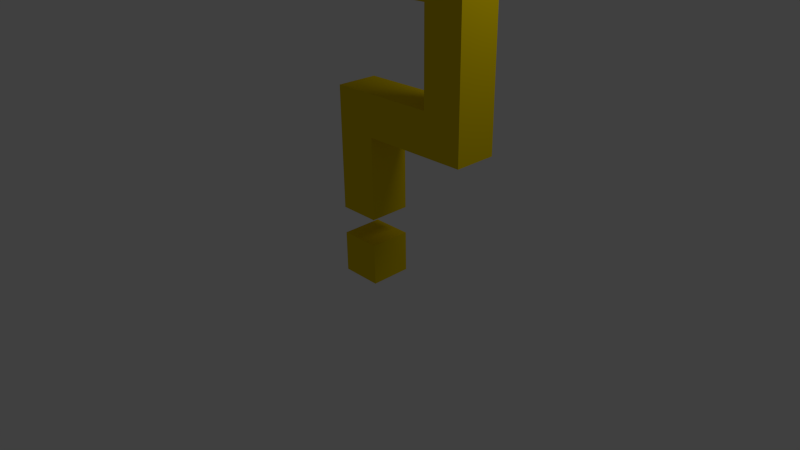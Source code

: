 # Source: MANDATORY.blend  (saved by Blender 2.59.0; exported with 4.5.12 LTS)
import bpy
from mathutils import Matrix  # noqa: F401  (used for matrix-valued properties, if any)

bpy.ops.wm.read_factory_settings(use_empty=True)
scene = bpy.context.scene
scene.name = 'Scene'

# ---- collections
col_collection_1 = bpy.data.collections.new('Collection 1'); scene.collection.children.link(col_collection_1)

# ---- materials (node trees are filled in below, after node groups)
mat_wtf = bpy.data.materials.new('WTF')
mat_wtf.alpha_threshold = 0.0
mat_wtf.use_transparent_shadow = False
mat_wtf.diffuse_color = (0.8, 0.5866, 0.0, 1.0)
mat_wtf.roughness = 0.5
mat_wtf.line_color = (0.0, 0.0, 0.0, 1.0)

# ---- material node trees

# ---- world
world_world = bpy.data.worlds.new('World'); scene.world = world_world
world_world.color = (0.05088, 0.05088, 0.05088)
world_world.use_sun_shadow = False
world_world.sun_shadow_jitter_overblur = 0.0
world_world.cycles.sampling_method = 'MANUAL'
world_world.cycles.sample_map_resolution = 256

# ---- cameras
cam_camera = bpy.data.cameras.new('Camera')
cam_camera.clip_end = 100.0
cam_camera.lens = 35.0
cam_camera.ortho_scale = 7.314
cam_camera.dof.focus_distance = 0.0
cam_camera.dof.aperture_fstop = 128.0

# ---- lights
light_lamp = bpy.data.lights.new('Lamp', 'POINT')
light_lamp.transmission_factor = 0.0
light_lamp.cutoff_distance = 30.0
light_lamp.energy = 100.0
light_lamp.shadow_buffer_clip_start = 1.001
light_lamp.shadow_soft_size = 1.0
light_lamp.shadow_maximum_resolution = 0.006
light_lamp.use_absolute_resolution = True
light_lamp.cycles.use_multiple_importance_sampling = False

# ---- meshes
me_cube = bpy.data.meshes.new('Cube')
me_cube.from_pydata([(0.3, 0.3, -0.3), (0.3, -0.3, -0.3), (-0.3, -0.3, -0.3), (-0.3, 0.3, -0.3), (0.3, 0.3, 0.3), (0.3, -0.3, 0.3), (-0.3, -0.3, 0.3), (-0.3, 0.3, 0.3), (-0.3, 0.3, 1.885), (-0.3, -0.3, 1.885), (0.3, -0.3, 1.885), (0.3, 0.3, 1.885), (-0.3, 0.3, 0.7), (-0.3, -0.3, 0.7), (0.3, -0.3, 0.7), (0.3, 0.3, 0.7), (0.3, 0.3, 2.467), (0.3, -0.3, 2.467), (-0.3, -0.3, 2.467), (-0.3, 0.3, 2.467), (1.26, -0.3, 2.467), (1.26, 0.3, 2.467), (1.26, 0.3, 1.885), (1.26, -0.3, 1.885), (1.824, -0.3, 1.885), (1.824, 0.3, 1.885), (1.824, 0.3, 2.467), (1.824, -0.3, 2.467), (1.824, -0.3, 3.72), (1.824, 0.3, 3.72), (1.26, 0.3, 3.72), (1.26, -0.3, 3.72), (1.26, -0.3, 4.346), (1.26, 0.3, 4.346), (1.824, 0.3, 4.346), (1.824, -0.3, 4.346), (-0.5559, 0.3, 4.346), (-0.5559, -0.3, 4.346), (-0.5559, -0.3, 3.72), (-0.5559, 0.3, 3.72)], [], [(0, 1, 2, 3), (4, 7, 6, 5), (0, 4, 5, 1), (1, 5, 6, 2), (2, 6, 7, 3), (4, 0, 3, 7), (11, 15, 12, 8), (13, 9, 8, 12), (14, 10, 9, 13), (15, 11, 10, 14), (15, 14, 13, 12), (11, 8, 19, 16), (9, 10, 17, 18), (8, 9, 18, 19), (16, 19, 18, 17), (17, 10, 23, 20), (16, 17, 20, 21), (11, 16, 21, 22), (10, 11, 22, 23), (23, 22, 25, 24), (22, 21, 26, 25), (20, 23, 24, 27), (24, 25, 26, 27), (27, 26, 29, 28), (20, 27, 28, 31), (26, 21, 30, 29), (21, 20, 31, 30), (29, 30, 33, 34), (31, 28, 35, 32), (28, 29, 34, 35), (33, 32, 35, 34), (33, 30, 39, 36), (32, 33, 36, 37), (31, 32, 37, 38), (30, 31, 38, 39), (39, 38, 37, 36)])
me_cube.materials.append(mat_wtf)
me_cube.use_remesh_preserve_volume = False
me_cube.use_remesh_preserve_attributes = False
me_cube.use_mirror_vertex_groups = False
me_cube.update()

# ---- objects
ob_wtf = bpy.data.objects.new('WTF', me_cube)
ob_lamp = bpy.data.objects.new('Lamp', light_lamp)
ob_camera = bpy.data.objects.new('Camera', cam_camera)

# ---- transforms, parenting, visibility, modifiers, constraints
ob_wtf.location = (0.0, 0.0, 0.0)
ob_wtf.lock_rotations_4d = False
ob_wtf.empty_display_type = 'ARROWS'
ob_wtf.lineart.crease_threshold = 0.0
ob_lamp.location = (4.076, 1.005, 5.904)
ob_lamp.rotation_euler = (0.6503, 0.05522, 1.866)
ob_lamp.lock_rotations_4d = False
ob_lamp.empty_display_type = 'ARROWS'
ob_lamp.color = (0.0, 0.0, 0.0, 0.0)
ob_lamp.lineart.crease_threshold = 0.0
ob_camera.location = (7.481, -6.508, 5.344)
ob_camera.rotation_euler = (1.109, 0.01082, 0.8149)
ob_camera.lock_rotations_4d = False
ob_camera.empty_display_type = 'ARROWS'
ob_camera.color = (0.0, 0.0, 0.0, 0.0)
ob_camera.display_type = 'WIRE'
ob_camera.lineart.crease_threshold = 0.0

# ---- collection membership
col_collection_1.objects.link(ob_wtf)
col_collection_1.objects.link(ob_lamp)
col_collection_1.objects.link(ob_camera)

# ---- scene / render settings (as saved in the file)
scene.camera = ob_camera
scene.frame_start = 1; scene.frame_end = 250; scene.frame_set(1)
scene.render.engine = 'BLENDER_EEVEE_NEXT'
scene.render.image_settings.color_mode = 'RGB'
scene.render.image_settings.compression = 90
scene.render.resolution_percentage = 50
scene.render.dither_intensity = 0.0
scene.render.bake_margin = 2
scene.render.bake_bias = 0.0
scene.cycles.use_denoising = False
scene.cycles.samples = 10
scene.cycles.sampling_pattern = 'TABULATED_SOBOL'
scene.cycles.light_sampling_threshold = 0.0
scene.cycles.use_adaptive_sampling = False
scene.cycles.use_light_tree = False
scene.cycles.blur_glossy = 0.0
scene.cycles.volume_bounces = 1
scene.cycles.pixel_filter_type = 'GAUSSIAN'
scene.cycles.sample_clamp_indirect = 0.0
scene.view_settings.view_transform = 'Standard'
bpy.context.view_layer.update()
